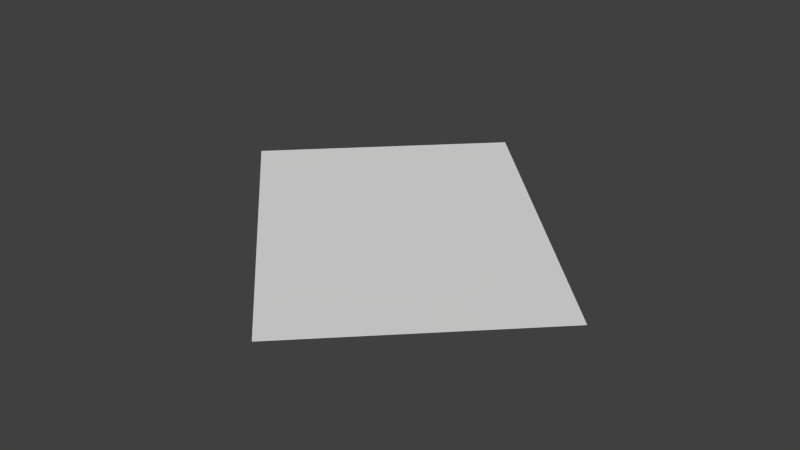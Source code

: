# Source: Correction_2.blend  (saved by Blender 2.74.0; exported with 4.5.12 LTS)
import bpy
from mathutils import Matrix  # noqa: F401  (used for matrix-valued properties, if any)

bpy.ops.wm.read_factory_settings(use_empty=True)
scene = bpy.context.scene
scene.name = 'Scene'

# ---- collections
col_collection_1 = bpy.data.collections.new('Collection 1'); scene.collection.children.link(col_collection_1)

# ---- world
world_world = bpy.data.worlds.new('World'); scene.world = world_world
world_world.color = (0.05088, 0.05088, 0.05088)
world_world.use_sun_shadow = False
world_world.sun_shadow_jitter_overblur = 0.0
world_world.cycles.sampling_method = 'MANUAL'
world_world.cycles.sample_map_resolution = 256

# ---- meshes
me_plane = bpy.data.meshes.new('Plane')
me_plane.from_pydata([(1.0, 1.0, 0.0), (0.0, 0.0, 0.0), (-1.0, -1.0, 0.0), (1.828, -3.828, 0.0), (2.828, -2.828, 0.0), (3.828, -1.828, 0.0)], [], [(1, 2, 3, 4), (0, 1, 4, 5)])
_uv = me_plane.uv_layers.new(name='UVMap')
_uv.uv.foreach_set('vector', [0.5, 5.649e-08, 1.0, 0.0, 1.0, 1.0, 0.5, 1.0, 1.264e-07, 1.13e-07, 0.5, 5.649e-08, 0.5, 1.0, 0.0, 1.0])
me_plane.use_remesh_preserve_volume = False
me_plane.use_remesh_preserve_attributes = False
me_plane.use_mirror_vertex_groups = False
me_plane.update()

# ---- objects
ob_plane = bpy.data.objects.new('Plane', me_plane)

# ---- transforms, parenting, visibility, modifiers, constraints
ob_plane.location = (0.0, 0.0, 0.0)
ob_plane.lineart.crease_threshold = 0.0

# ---- collection membership
col_collection_1.objects.link(ob_plane)

# ---- scene / render settings (as saved in the file)
scene.frame_start = 1; scene.frame_end = 250; scene.frame_set(1)
scene.render.engine = 'BLENDER_EEVEE_NEXT'
scene.render.resolution_percentage = 50
scene.render.dither_intensity = 0.0
scene.cycles.use_denoising = False
scene.cycles.samples = 10
scene.cycles.sampling_pattern = 'TABULATED_SOBOL'
scene.cycles.light_sampling_threshold = 0.0
scene.cycles.use_adaptive_sampling = False
scene.cycles.use_light_tree = False
scene.cycles.blur_glossy = 0.0
scene.cycles.pixel_filter_type = 'GAUSSIAN'
scene.cycles.sample_clamp_indirect = 0.0
scene.view_settings.view_transform = 'Standard'
bpy.context.view_layer.update()

# ---- added for rendering (the .blend has no active camera and no usable light): camera, sun
cam_auto = bpy.data.cameras.new('AutoCamera')
cam_auto.lens = 50.0
cam_auto.sensor_width = 36.0
cam_auto.clip_end = 1000.0
ob_auto_camera = bpy.data.objects.new('AutoCamera', cam_auto)
scene.collection.objects.link(ob_auto_camera)
ob_auto_camera.location = (7.73204, -8.99561, 5.05426)
ob_auto_camera.rotation_euler = (1.09748, -7.21219e-08, 0.694738)
scene.camera = ob_auto_camera
light_auto_sun = bpy.data.lights.new('AutoSun', 'SUN')
light_auto_sun.energy = 3.0
light_auto_sun.angle = 0.0523599
ob_auto_sun = bpy.data.objects.new('AutoSun', light_auto_sun)
scene.collection.objects.link(ob_auto_sun)
ob_auto_sun.rotation_euler = (0.872665, 0.174533, 0.523599)
bpy.context.view_layer.update()
